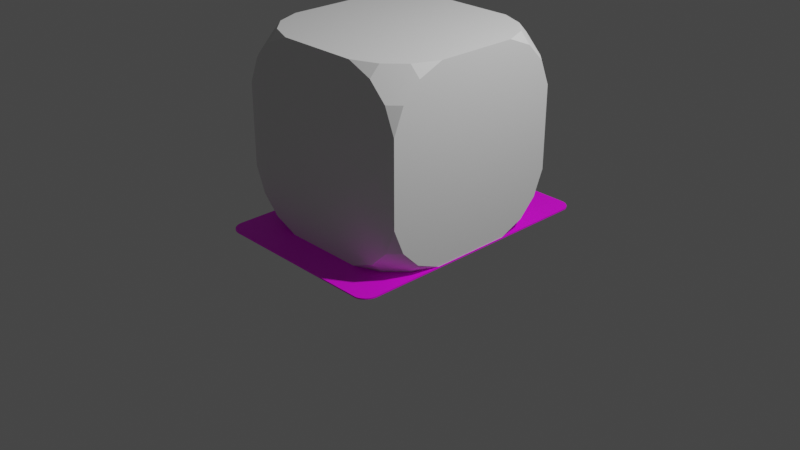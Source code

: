 # Source: Card.blend  (saved by Blender 2.92.15; exported with 4.5.12 LTS)
import bpy
from mathutils import Matrix  # noqa: F401  (used for matrix-valued properties, if any)

bpy.ops.wm.read_factory_settings(use_empty=True)
scene = bpy.context.scene
scene.name = 'Scene'

# ---- collections
col_collection = bpy.data.collections.new('Collection'); scene.collection.children.link(col_collection)

# ---- images (referenced by path relative to the original .blend; pixels are not part of the script)
import os
ASSET_DIR = os.environ.get("B2B_ASSET_DIR", "")  # directory of the original .blend (textures are referenced by path, not embedded)
HERE = os.path.dirname(os.path.abspath(__file__))  # packed textures are extracted next to this script under _unpacked/

def load_image(name, relpath, width, height, colorspace="sRGB"):
    """Load a texture the original file referenced (path relative to the .blend, or extracted next to this script)."""
    p = next((c for c in (os.path.join(HERE, relpath), os.path.join(ASSET_DIR, relpath)) if relpath and os.path.exists(c)), "")
    if p:
        img = bpy.data.images.load(p, check_existing=True)
        img.name = name
    else:  # same state as the original file: an image datablock whose file is absent (Cycles renders it pink)
        img = bpy.data.images.new(name, width, height)
        img.source = "FILE"
        img.filepath = "//" + (relpath or name)
    img.colorspace_settings.name = colorspace
    return img
img_card_texture_png = load_image('Card_Texture.png', 'Card_Texture.png', 1024, 1024, 'sRGB')

# ---- materials (node trees are filled in below, after node groups)
mat_card_material = bpy.data.materials.new('Card_Material')
mat_card_material.use_transparent_shadow = False

# ---- material node trees
mat_card_material.use_nodes = True; mat_card_material.node_tree.nodes.clear()
_N = mat_card_material.node_tree.nodes; _L = mat_card_material.node_tree.links
n0 = _N.new('ShaderNodeBsdfPrincipled'); n0.name = 'Principled BSDF'; n0.location = (10, 300)
n0.distribution = 'GGX'
n0.subsurface_method = 'BURLEY'
n0.inputs[3].default_value = 1.45
n0.inputs[27].default_value = (0.0, 0.0, 0.0, 1.0)
n0.inputs[28].default_value = 1.0
n1 = _N.new('ShaderNodeOutputMaterial'); n1.name = 'Material Output'; n1.location = (300, 300)
n2 = _N.new('ShaderNodeTexImage'); n2.name = 'Image Texture'; n2.location = (-280, 280)
n2.image = img_card_texture_png
_L.new(n0.outputs[0], n1.inputs[0])
_L.new(n2.outputs[0], n0.inputs[0])
n1.is_active_output = True

# ---- world
world_world = bpy.data.worlds.new('World'); scene.world = world_world
world_world.use_nodes = True; world_world.node_tree.nodes.clear()
_N = world_world.node_tree.nodes; _L = world_world.node_tree.links
n0 = _N.new('ShaderNodeOutputWorld'); n0.name = 'World Output'; n0.location = (300, 300)
n1 = _N.new('ShaderNodeBackground'); n1.name = 'Background'; n1.location = (10, 300)
n1.inputs[0].default_value = (0.05088, 0.05088, 0.05088, 1.0)
_L.new(n1.outputs[0], n0.inputs[0])
n0.is_active_output = True
world_world.color = (0.05088, 0.05088, 0.05088)
world_world.use_sun_shadow = False
world_world.sun_shadow_jitter_overblur = 0.0

# ---- cameras
cam_camera = bpy.data.cameras.new('Camera')
cam_camera.clip_end = 100.0
cam_camera.ortho_scale = 7.314

# ---- lights
light_light = bpy.data.lights.new('Light', 'POINT')
light_light.transmission_factor = 0.0
light_light.energy = 1000.0
light_light.shadow_soft_size = 0.1
light_light.shadow_maximum_resolution = 0.006
light_light.use_absolute_resolution = True

# ---- meshes
me_circle = bpy.data.meshes.new('Circle')
me_circle.from_pydata([(-6.161, 0.04788, -9.204), (-6.356, 0.04788, -9.184), (-6.544, 0.04788, -9.128), (-6.717, 0.04788, -9.035), (-6.868, 0.04788, -8.911), (-6.993, 0.04788, -8.759), (-7.085, 0.04788, -8.586), (-7.142, 0.04788, -8.399), (-7.161, 0.04788, -8.204), (-7.142, 0.04788, 9.398), (-7.085, 0.04788, 9.586), (-6.993, 0.04788, 9.759), (-6.868, 0.04788, 9.91), (-6.717, 0.04788, 10.03), (-6.544, 0.04788, 10.13), (-6.356, 0.04788, 10.18), (-6.161, 0.04788, 10.2), (5.578, 0.04788, 10.18), (5.766, 0.04788, 10.13), (5.939, 0.04788, 10.03), (6.09, 0.04788, 9.91), (6.215, 0.04788, 9.759), (6.307, 0.04788, 9.586), (6.364, 0.04788, 9.398), (6.383, 0.04788, -8.204), (6.364, 0.04788, -8.399), (6.307, 0.04788, -8.586), (6.215, 0.04788, -8.759), (6.09, 0.04788, -8.911), (5.939, 0.04788, -9.035), (5.766, 0.04788, -9.128), (5.578, 0.04788, -9.184), (-6.161, -0.04067, -9.204), (-6.356, -0.04067, -9.184), (-6.544, -0.04067, -9.128), (-6.717, -0.04067, -9.035), (-6.868, -0.04067, -8.911), (-6.993, -0.04067, -8.759), (-7.085, -0.04067, -8.586), (-7.142, -0.04067, -8.399), (-7.161, -0.04067, -8.204), (-7.142, -0.04067, 9.398), (-7.085, -0.04067, 9.586), (-6.993, -0.04067, 9.759), (-6.868, -0.04067, 9.91), (-6.717, -0.04067, 10.03), (-6.544, -0.04067, 10.13), (-6.356, -0.04067, 10.18), (-6.161, -0.04067, 10.2), (5.578, -0.04067, 10.18), (5.766, -0.04067, 10.13), (5.939, -0.04067, 10.03), (6.09, -0.04067, 9.91), (6.215, -0.04067, 9.759), (6.307, -0.04067, 9.586), (6.364, -0.04067, 9.398), (6.383, -0.04067, -8.204), (6.364, -0.04067, -8.399), (6.307, -0.04067, -8.586), (6.215, -0.04067, -8.759), (6.09, -0.04067, -8.911), (5.939, -0.04067, -9.035), (5.766, -0.04067, -9.128), (5.578, -0.04067, -9.184)], [], [(0, 31, 30, 29, 28, 27, 26, 25, 24, 23, 22, 21, 20, 19, 18, 17, 16, 15, 14, 13, 12, 11, 10, 9, 8, 7, 6, 5, 4, 3, 2, 1), (32, 33, 34, 35, 36, 37, 38, 39, 40, 41, 42, 43, 44, 45, 46, 47, 48, 49, 50, 51, 52, 53, 54, 55, 56, 57, 58, 59, 60, 61, 62, 63), (19, 20, 52, 51), (6, 7, 39, 38), (20, 21, 53, 52), (7, 8, 40, 39), (21, 22, 54, 53), (8, 9, 41, 40), (22, 23, 55, 54), (9, 10, 42, 41), (23, 24, 56, 55), (10, 11, 43, 42), (24, 25, 57, 56), (11, 12, 44, 43), (25, 26, 58, 57), (12, 13, 45, 44), (26, 27, 59, 58), (13, 14, 46, 45), (0, 1, 33, 32), (27, 28, 60, 59), (14, 15, 47, 46), (1, 2, 34, 33), (28, 29, 61, 60), (15, 16, 48, 47), (2, 3, 35, 34), (29, 30, 62, 61), (16, 17, 49, 48), (3, 4, 36, 35), (30, 31, 63, 62), (17, 18, 50, 49), (4, 5, 37, 36), (31, 0, 32, 63), (18, 19, 51, 50), (5, 6, 38, 37)])
_uv = me_circle.uv_layers.new(name='UVMap')
_uv.uv.foreach_set('vector', [0.4524, 0.009888, 0.04061, 0.01086, 0.03403, 0.01373, 0.02796, 0.01839, 0.02265, 0.02466, 0.01828, 0.03231, 0.01504, 0.04103, 0.01305, 0.05049, 0.01237, 0.06034, 0.01305, 0.9483, 0.01504, 0.9578, 0.01828, 0.9665, 0.02265, 0.9742, 0.02796, 0.9804, 0.03403, 0.9851, 0.04061, 0.988, 0.4524, 0.9889, 0.4592, 0.988, 0.4658, 0.9851, 0.4719, 0.9804, 0.4772, 0.9742, 0.4816, 0.9665, 0.4848, 0.9578, 0.4868, 0.9483, 0.4875, 0.06034, 0.4868, 0.05049, 0.4848, 0.04103, 0.4816, 0.03231, 0.4772, 0.02466, 0.4719, 0.01839, 0.4658, 0.01373, 0.4592, 0.01086, 0.5485, 0.008213, 0.5417, 0.009187, 0.5351, 0.01207, 0.529, 0.01676, 0.5236, 0.02306, 0.5192, 0.03074, 0.516, 0.03951, 0.514, 0.04902, 0.5133, 0.05891, 0.514, 0.9512, 0.516, 0.9607, 0.5192, 0.9695, 0.5236, 0.9771, 0.529, 0.9835, 0.5351, 0.9881, 0.5417, 0.991, 0.5485, 0.992, 0.9623, 0.991, 0.9689, 0.9881, 0.975, 0.9835, 0.9804, 0.9771, 0.9848, 0.9695, 0.988, 0.9607, 0.99, 0.9512, 0.9907, 0.05891, 0.99, 0.04902, 0.988, 0.03951, 0.9848, 0.03074, 0.9804, 0.02306, 0.975, 0.01676, 0.9689, 0.01207, 0.9623, 0.009187, 0.4964, 0.9368, 0.4964, 0.931, 0.4935, 0.931, 0.4935, 0.9368, 0.4964, 0.0705, 0.4964, 0.07923, 0.4935, 0.07923, 0.4935, 0.0705, 0.4964, 0.931, 0.4964, 0.924, 0.4935, 0.924, 0.4935, 0.931, 0.009607, 0.5975, 0.0, 0.5, 0.0, 0.5, 0.009607, 0.5975, 0.4964, 0.924, 0.4964, 0.9159, 0.4935, 0.9159, 0.4935, 0.924, 0.4964, 0.08831, 0.4964, 0.9072, 0.4935, 0.9072, 0.4935, 0.08831, 0.4964, 0.9159, 0.4964, 0.9072, 0.4935, 0.9072, 0.4935, 0.9159, 0.4964, 0.9072, 0.4964, 0.9159, 0.4935, 0.9159, 0.4935, 0.9072, 0.4964, 0.9072, 0.4964, 0.08831, 0.4935, 0.08831, 0.4935, 0.9072, 0.4964, 0.9159, 0.4964, 0.924, 0.4935, 0.924, 0.4935, 0.9159, 0.4964, 0.08831, 0.4964, 0.07923, 0.4935, 0.07923, 0.4935, 0.08831, 0.4964, 0.924, 0.4964, 0.931, 0.4935, 0.931, 0.4935, 0.924, 0.4964, 0.07923, 0.4964, 0.0705, 0.4935, 0.0705, 0.4935, 0.07923, 0.4964, 0.931, 0.4964, 0.9368, 0.4935, 0.9368, 0.4935, 0.931, 0.4964, 0.0705, 0.4964, 0.06246, 0.4935, 0.06246, 0.4935, 0.0705, 0.4964, 0.9368, 0.4964, 0.9411, 0.4935, 0.9411, 0.4935, 0.9368, 0.4964, 0.04178, 0.4964, 0.04268, 0.4935, 0.04268, 0.4935, 0.04178, 0.4964, 0.06246, 0.4964, 0.05541, 0.4935, 0.05541, 0.4935, 0.06246, 0.4964, 0.9411, 0.4964, 0.9438, 0.4935, 0.9438, 0.4935, 0.9411, 0.4964, 0.04268, 0.4964, 0.04533, 0.4935, 0.04533, 0.4935, 0.04268, 0.4964, 0.05541, 0.4964, 0.04962, 0.4935, 0.04962, 0.4935, 0.05541, 0.4964, 0.9438, 0.4964, 0.9446, 0.4935, 0.9446, 0.4935, 0.9438, 0.4964, 0.04533, 0.4964, 0.04962, 0.4935, 0.04962, 0.4935, 0.04533, 0.4964, 0.04962, 0.4964, 0.04533, 0.4935, 0.04533, 0.4935, 0.04962, 0.4964, 0.9446, 0.4964, 0.9438, 0.4935, 0.9438, 0.4935, 0.9446, 0.4964, 0.04962, 0.4964, 0.05541, 0.4935, 0.05541, 0.4935, 0.04962, 0.4964, 0.04533, 0.4964, 0.04268, 0.4935, 0.04268, 0.4935, 0.04533, 0.4964, 0.9438, 0.4964, 0.9411, 0.4935, 0.9411, 0.4935, 0.9438, 0.4964, 0.05541, 0.4964, 0.06246, 0.4935, 0.06246, 0.4935, 0.05541, 0.4964, 0.04268, 0.4964, 0.04178, 0.4935, 0.04178, 0.4935, 0.04268, 0.4964, 0.9411, 0.4964, 0.9368, 0.4935, 0.9368, 0.4935, 0.9411, 0.4964, 0.06246, 0.4964, 0.0705, 0.4935, 0.0705, 0.4935, 0.06246])
me_circle.materials.append(mat_card_material)
me_circle.use_remesh_fix_poles = True
me_circle.use_remesh_preserve_attributes = False
me_circle.use_mirror_vertex_groups = False
me_circle.update()
me_cube_001 = bpy.data.meshes.new('Cube.001')
me_cube_001.from_pydata([(1.0, 1.0, 0.4434), (0.8896, 1.0, 0.71), (1.0, 0.8896, 0.71), (0.4365, 1.0, 1.007), (0.7031, 0.8896, 1.007), (0.7031, 1.0, 0.8965), (1.0, 0.7031, 0.8965), (0.8896, 0.7031, 1.007), (1.0, 0.4365, 1.007), (1.0, 0.4365, -0.9931), (0.8896, 0.7031, -0.9931), (1.0, 0.7031, -0.8827), (0.4365, 1.0, -0.9931), (0.7031, 1.0, -0.8827), (0.7031, 0.8896, -0.9931), (1.0, 0.8896, -0.6962), (0.8896, 1.0, -0.6962), (1.0, 1.0, -0.4296), (0.4365, -1.0, 1.007), (0.7031, -1.0, 0.8965), (0.7031, -0.8896, 1.007), (1.0, -1.0, 0.4434), (1.0, -0.8896, 0.71), (0.8896, -1.0, 0.71), (0.8896, -0.7031, 1.007), (1.0, -0.7031, 0.8965), (1.0, -0.4365, 1.007), (1.0, -1.0, -0.4296), (0.8896, -1.0, -0.6962), (1.0, -0.8896, -0.6962), (0.4365, -1.0, -0.9931), (0.7031, -0.8896, -0.9931), (0.7031, -1.0, -0.8827), (1.0, -0.7031, -0.8827), (0.8896, -0.7031, -0.9931), (1.0, -0.4365, -0.9931), (-1.0, 0.4365, 1.007), (-0.8896, 0.7031, 1.007), (-1.0, 0.7031, 0.8965), (-0.4365, 1.0, 1.007), (-0.7031, 1.0, 0.8965), (-0.7031, 0.8896, 1.007), (-1.0, 0.8896, 0.71), (-0.8896, 1.0, 0.71), (-1.0, 1.0, 0.4434), (-1.0, 1.0, -0.4296), (-0.8896, 1.0, -0.6962), (-1.0, 0.8896, -0.6962), (-0.4365, 1.0, -0.9931), (-0.7031, 0.8896, -0.9931), (-0.7031, 1.0, -0.8827), (-1.0, 0.7031, -0.8827), (-0.8896, 0.7031, -0.9931), (-1.0, 0.4365, -0.9931), (-1.0, -0.4365, 1.007), (-1.0, -0.7031, 0.8965), (-0.8896, -0.7031, 1.007), (-1.0, -1.0, 0.4434), (-0.8896, -1.0, 0.71), (-1.0, -0.8896, 0.71), (-0.7031, -0.8896, 1.007), (-0.7031, -1.0, 0.8965), (-0.4365, -1.0, 1.007), (-0.4365, -1.0, -0.9931), (-0.7031, -1.0, -0.8827), (-0.7031, -0.8896, -0.9931), (-1.0, -1.0, -0.4296), (-1.0, -0.8896, -0.6962), (-0.8896, -1.0, -0.6962), (-0.8896, -0.7031, -0.9931), (-1.0, -0.7031, -0.8827), (-1.0, -0.4365, -0.9931)], [], [(8, 7, 4, 3, 39, 41, 37, 36, 54, 56, 60, 62, 18, 20, 24, 26), (29, 28, 32, 31, 34, 33), (11, 10, 14, 13, 16, 15), (20, 19, 23, 22, 25, 24), (47, 46, 50, 49, 52, 51), (48, 50, 46, 45, 44, 43, 40, 39, 3, 5, 1, 0, 17, 16, 13, 12), (53, 52, 49, 48, 12, 14, 10, 9, 35, 34, 31, 30, 63, 65, 69, 71), (30, 32, 28, 27, 21, 23, 19, 18, 62, 61, 58, 57, 66, 68, 64, 63), (38, 37, 41, 40, 43, 42), (71, 70, 67, 66, 57, 59, 55, 54, 36, 38, 42, 44, 45, 47, 51, 53), (56, 55, 59, 58, 61, 60), (65, 64, 68, 67, 70, 69), (2, 1, 5, 4, 7, 6), (0, 1, 2), (3, 4, 5), (6, 7, 8), (9, 10, 11), (12, 13, 14), (15, 16, 17), (18, 19, 20), (21, 22, 23), (24, 25, 26), (27, 28, 29), (30, 31, 32), (33, 34, 35), (36, 37, 38), (39, 40, 41), (42, 43, 44), (45, 46, 47), (48, 49, 50), (51, 52, 53), (54, 55, 56), (57, 58, 59), (60, 61, 62), (63, 64, 65), (66, 67, 68), (69, 70, 71), (9, 11, 15, 17, 0, 2, 6, 8, 26, 25, 22, 21, 27, 29, 33, 35)])
_uv = me_cube_001.uv_layers.new(name='UVMap')
_uv.uv.foreach_set('vector', [0.375, 0.07044, 0.3888, 0.03711, 0.4121, 0.0138, 0.4454, 0.0, 0.5546, 0.0, 0.5879, 0.0138, 0.6112, 0.03711, 0.625, 0.07044, 0.625, 0.1796, 0.6112, 0.2129, 0.5879, 0.2362, 0.5546, 0.25, 0.4454, 0.25, 0.4121, 0.2362, 0.3888, 0.2129, 0.375, 0.1796, 0.4799, 0.6684, 0.4799, 0.696, 0.571, 0.6049, 0.625, 0.5233, 0.625, 0.4767, 0.571, 0.5307, 0.3888, 0.6727, 0.429, 0.4693, 0.5201, 0.3316, 0.5339, 0.4533, 0.4661, 0.7967, 0.4121, 0.8783, 0.4799, 0.3717, 0.5339, 0.3178, 0.7161, 0.4322, 0.7701, 0.554, 0.679, 0.6451, 0.571, 0.5773, 0.2299, 0.6283, 0.2299, 0.7638, 0.321, 0.7871, 0.375, 0.6654, 0.375, 0.4365, 0.321, 0.4227, 0.375, 0.8204, 0.3888, 0.7871, 0.4121, 0.7638, 0.4454, 0.75, 0.5546, 0.75, 0.5879, 0.7638, 0.6112, 0.7871, 0.625, 0.8204, 0.625, 0.9296, 0.6112, 0.9629, 0.5879, 0.9862, 0.5546, 1.0, 0.4454, 1.0, 0.4121, 0.9862, 0.3888, 0.9629, 0.375, 0.9296, 0.375, 0.3204, 0.3888, 0.2871, 0.4121, 0.2638, 0.4454, 0.25, 0.5546, 0.25, 0.5879, 0.2638, 0.6112, 0.2871, 0.625, 0.3204, 0.625, 0.4296, 0.6112, 0.4629, 0.5879, 0.4862, 0.5546, 0.5, 0.4454, 0.5, 0.4121, 0.4862, 0.3888, 0.4629, 0.375, 0.4296, 0.625, 0.5704, 0.6388, 0.5371, 0.6621, 0.5138, 0.6954, 0.5, 0.8046, 0.5, 0.8379, 0.5138, 0.8612, 0.5371, 0.875, 0.5704, 0.875, 0.6796, 0.8612, 0.7129, 0.8379, 0.7362, 0.8046, 0.75, 0.6954, 0.75, 0.6621, 0.7362, 0.6388, 0.7129, 0.625, 0.6796, 0.429, 0.7129, 0.429, 0.5096, 0.5201, 0.1895, 0.5741, 0.2033, 0.5741, 0.5467, 0.5201, 0.7362, 0.125, 0.5704, 0.1388, 0.5371, 0.1621, 0.5138, 0.1954, 0.5, 0.3046, 0.5, 0.3379, 0.5138, 0.3612, 0.5371, 0.375, 0.5704, 0.375, 0.6796, 0.3612, 0.7129, 0.3379, 0.7362, 0.3046, 0.75, 0.1954, 0.75, 0.1621, 0.7362, 0.1388, 0.7129, 0.125, 0.6796, 0.6928, 0.3346, 0.5434, 0.2807, 0.4057, 0.4184, 0.4734, 0.554, 0.7256, 0.6451, 0.8072, 0.5635, 0.3443, 0.5138, 0.4937, 0.5678, 0.6081, 0.6822, 0.5266, 0.696, 0.2744, 0.6049, 0.2066, 0.5371, 0.5201, 0.3783, 0.5879, 0.6217, 0.6112, 0.8273, 0.5572, 0.7056, 0.4428, 0.2944, 0.429, 0.1727, 0.5546, 0.5, 0.5879, 0.9862, 0.5201, 0.3783, 0.625, 0.9296, 0.4121, 0.0138, 0.6112, 0.8273, 0.6112, 0.5371, 0.4428, 0.2944, 0.375, 0.07044, 0.375, 0.5704, 0.6112, 0.2871, 0.3888, 0.6727, 0.5546, 0.25, 0.3888, 0.9629, 0.5201, 0.3316, 0.4121, 0.5138, 0.4661, 0.7967, 0.4454, 1.0, 0.4454, 0.25, 0.8612, 0.5371, 0.4799, 0.3717, 0.8046, 0.5, 0.5879, 0.7362, 0.7161, 0.4322, 0.3888, 0.2129, 0.679, 0.6451, 0.625, 0.6796, 0.4454, 0.75, 0.6621, 0.5138, 0.4799, 0.6684, 0.625, 0.5704, 0.5879, 0.4862, 0.571, 0.6049, 0.3888, 0.7129, 0.625, 0.4767, 0.625, 0.4296, 0.375, 0.6796, 0.6112, 0.03711, 0.429, 0.7129, 0.5546, 0.0, 0.6112, 0.7871, 0.5201, 0.1895, 0.3379, 0.7362, 0.5741, 0.5467, 0.5546, 0.75, 0.1954, 0.75, 0.4121, 0.7638, 0.2299, 0.6283, 0.375, 0.8204, 0.4121, 0.2638, 0.321, 0.7871, 0.1388, 0.7129, 0.375, 0.4365, 0.375, 0.3204, 0.625, 0.1796, 0.3612, 0.5371, 0.6928, 0.3346, 0.3046, 0.5, 0.8379, 0.7362, 0.4057, 0.4184, 0.5879, 0.2362, 0.7256, 0.6451, 0.875, 0.6796, 0.4454, 0.5, 0.6388, 0.7129, 0.3443, 0.5138, 0.6954, 0.75, 0.1621, 0.5138, 0.6081, 0.6822, 0.3888, 0.4629, 0.2744, 0.6049, 0.125, 0.5704, 0.375, 0.5704, 0.3888, 0.5371, 0.4121, 0.5138, 0.4454, 0.5, 0.5546, 0.5, 0.5879, 0.5138, 0.6112, 0.5371, 0.625, 0.5704, 0.625, 0.6796, 0.6112, 0.7129, 0.5879, 0.7362, 0.5546, 0.75, 0.4454, 0.75, 0.4121, 0.7362, 0.3888, 0.7129, 0.375, 0.6796])
me_cube_001.use_remesh_fix_poles = True
me_cube_001.use_remesh_preserve_attributes = False
me_cube_001.use_mirror_vertex_groups = False
me_cube_001.update()

# ---- objects
ob_light = bpy.data.objects.new('Light', light_light)
ob_camera = bpy.data.objects.new('Camera', cam_camera)
ob_playingcard = bpy.data.objects.new('PlayingCard', me_circle)
ob_cube = bpy.data.objects.new('Cube', me_cube_001)

# ---- transforms, parenting, visibility, modifiers, constraints
ob_light.location = (4.076, 1.005, 5.904)
ob_light.rotation_euler = (0.6503, 0.05522, 1.866)
ob_light.lock_rotations_4d = False
ob_light.empty_display_type = 'ARROWS'
ob_light.color = (0.0, 0.0, 0.0, 0.0)
ob_light.lineart.crease_threshold = 0.0
ob_camera.location = (7.359, -6.926, 4.958)
ob_camera.rotation_euler = (1.109, 0.0, 0.8149)
ob_camera.lock_rotations_4d = False
ob_camera.empty_display_type = 'ARROWS'
ob_camera.color = (0.0, 0.0, 0.0, 0.0)
ob_camera.display_type = 'WIRE'
ob_camera.lineart.crease_threshold = 0.0
ob_playingcard.location = (0.0576, -0.0002289, 0.0)
ob_playingcard.rotation_euler = (-1.571, -1.192e-07, 9.065e-08)
ob_playingcard.scale = (0.1489, 0.1489, 0.1489)
ob_playingcard.lineart.crease_threshold = 0.0
ob_cube.location = (0.0, 0.0, 0.9995)
ob_cube.lineart.crease_threshold = 0.0

# ---- collection membership
col_collection.objects.link(ob_light)
col_collection.objects.link(ob_camera)
col_collection.objects.link(ob_playingcard)
col_collection.objects.link(ob_cube)

# ---- scene / render settings (as saved in the file)
scene.camera = ob_camera
scene.frame_start = 1; scene.frame_end = 250; scene.frame_set(1)
scene.render.engine = 'BLENDER_EEVEE_NEXT'
scene.cycles.use_denoising = False
scene.cycles.samples = 128
scene.cycles.sampling_pattern = 'TABULATED_SOBOL'
scene.cycles.use_adaptive_sampling = False
scene.cycles.use_light_tree = False
scene.view_settings.view_transform = 'Filmic'
bpy.context.view_layer.update()
